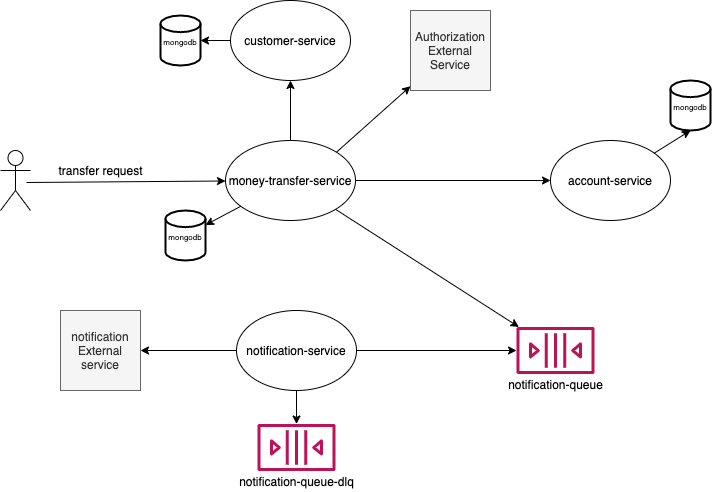

The diagram above was exported from draw.io. Its source (the exported page's mxGraphModel, read from the mxfile embedded in the PNG):
<mxGraphModel dx="1186" dy="-534" grid="1" gridSize="10" guides="1" tooltips="1" connect="1" arrows="1" fold="1" page="1" pageScale="1" pageWidth="850" pageHeight="1100" math="0" shadow="0">
  <root>
    <mxCell id="0" />
    <mxCell id="1" parent="0" />
    <mxCell id="xAGUyh1JHQsePJzfQscp-42" value="account-service" style="ellipse;whiteSpace=wrap;html=1;" parent="1" vertex="1">
      <mxGeometry x="600" y="1270" width="120" height="80" as="geometry" />
    </mxCell>
    <mxCell id="xAGUyh1JHQsePJzfQscp-43" value="money-transfer-service&lt;br&gt;" style="ellipse;whiteSpace=wrap;html=1;" parent="1" vertex="1">
      <mxGeometry x="275" y="1270" width="130" height="80" as="geometry" />
    </mxCell>
    <mxCell id="xAGUyh1JHQsePJzfQscp-52" value="" style="endArrow=classic;html=1;exitX=1;exitY=0;exitDx=0;exitDy=0;" parent="1" source="xAGUyh1JHQsePJzfQscp-43" target="UuImi5UZCOQ0nV7CAxE_-3" edge="1">
      <mxGeometry width="50" height="50" relative="1" as="geometry">
        <mxPoint x="680" y="1310" as="sourcePoint" />
        <mxPoint x="305" y="1100" as="targetPoint" />
      </mxGeometry>
    </mxCell>
    <mxCell id="xAGUyh1JHQsePJzfQscp-54" value="notification-service" style="ellipse;whiteSpace=wrap;html=1;" parent="1" vertex="1">
      <mxGeometry x="286" y="1440" width="120" height="80" as="geometry" />
    </mxCell>
    <mxCell id="xAGUyh1JHQsePJzfQscp-56" value="" style="endArrow=classic;html=1;" parent="1" source="xAGUyh1JHQsePJzfQscp-43" target="UuImi5UZCOQ0nV7CAxE_-20" edge="1">
      <mxGeometry width="50" height="50" relative="1" as="geometry">
        <mxPoint x="505" y="1130" as="sourcePoint" />
        <mxPoint x="660" y="1510" as="targetPoint" />
      </mxGeometry>
    </mxCell>
    <mxCell id="xAGUyh1JHQsePJzfQscp-59" value="" style="endArrow=classic;html=1;exitX=0;exitY=0.5;exitDx=0;exitDy=0;" parent="1" source="xAGUyh1JHQsePJzfQscp-54" target="UuImi5UZCOQ0nV7CAxE_-25" edge="1">
      <mxGeometry width="50" height="50" relative="1" as="geometry">
        <mxPoint x="400" y="1670" as="sourcePoint" />
        <mxPoint x="250" y="1550" as="targetPoint" />
      </mxGeometry>
    </mxCell>
    <mxCell id="xAGUyh1JHQsePJzfQscp-61" value="" style="endArrow=classic;html=1;exitX=0.5;exitY=1;exitDx=0;exitDy=0;" parent="1" source="xAGUyh1JHQsePJzfQscp-54" target="UuImi5UZCOQ0nV7CAxE_-23" edge="1">
      <mxGeometry width="50" height="50" relative="1" as="geometry">
        <mxPoint x="470" y="1680" as="sourcePoint" />
        <mxPoint x="448.48" y="1709.1999999999998" as="targetPoint" />
      </mxGeometry>
    </mxCell>
    <mxCell id="xAGUyh1JHQsePJzfQscp-64" value="" style="endArrow=classic;html=1;" parent="1" source="xAGUyh1JHQsePJzfQscp-43" target="xAGUyh1JHQsePJzfQscp-42" edge="1">
      <mxGeometry width="50" height="50" relative="1" as="geometry">
        <mxPoint x="360" y="1260" as="sourcePoint" />
        <mxPoint x="430" y="1280" as="targetPoint" />
      </mxGeometry>
    </mxCell>
    <mxCell id="UuImi5UZCOQ0nV7CAxE_-3" value="Authorization External Service" style="whiteSpace=wrap;html=1;aspect=fixed;fillColor=#f5f5f5;strokeColor=#666666;fontColor=#333333;" parent="1" vertex="1">
      <mxGeometry x="460" y="1140" width="80" height="80" as="geometry" />
    </mxCell>
    <mxCell id="UuImi5UZCOQ0nV7CAxE_-4" value="" style="endArrow=classic;html=1;exitX=0.5;exitY=0;exitDx=0;exitDy=0;" parent="1" source="xAGUyh1JHQsePJzfQscp-43" target="UuImi5UZCOQ0nV7CAxE_-5" edge="1">
      <mxGeometry width="50" height="50" relative="1" as="geometry">
        <mxPoint x="340" y="1220" as="sourcePoint" />
        <mxPoint x="470" y="1080" as="targetPoint" />
      </mxGeometry>
    </mxCell>
    <mxCell id="UuImi5UZCOQ0nV7CAxE_-5" value="customer-service" style="ellipse;whiteSpace=wrap;html=1;" parent="1" vertex="1">
      <mxGeometry x="280" y="1130" width="120" height="80" as="geometry" />
    </mxCell>
    <mxCell id="UuImi5UZCOQ0nV7CAxE_-10" value="&lt;font style=&quot;font-size: 8px&quot;&gt;mongodb&lt;/font&gt;" style="strokeWidth=2;html=1;shape=mxgraph.flowchart.database;whiteSpace=wrap;" parent="1" vertex="1">
      <mxGeometry x="215" y="1340" width="40" height="50" as="geometry" />
    </mxCell>
    <mxCell id="UuImi5UZCOQ0nV7CAxE_-11" value="" style="endArrow=classic;html=1;" parent="1" source="xAGUyh1JHQsePJzfQscp-43" target="UuImi5UZCOQ0nV7CAxE_-10" edge="1">
      <mxGeometry width="50" height="50" relative="1" as="geometry">
        <mxPoint x="250" y="1400" as="sourcePoint" />
        <mxPoint x="300" y="1350" as="targetPoint" />
      </mxGeometry>
    </mxCell>
    <mxCell id="UuImi5UZCOQ0nV7CAxE_-12" value="&lt;font style=&quot;font-size: 8px&quot;&gt;mongodb&lt;/font&gt;" style="strokeWidth=2;html=1;shape=mxgraph.flowchart.database;whiteSpace=wrap;" parent="1" vertex="1">
      <mxGeometry x="720" y="1210" width="40" height="50" as="geometry" />
    </mxCell>
    <mxCell id="UuImi5UZCOQ0nV7CAxE_-13" value="" style="endArrow=classic;html=1;entryX=0.5;entryY=1;entryDx=0;entryDy=0;entryPerimeter=0;" parent="1" source="xAGUyh1JHQsePJzfQscp-42" target="UuImi5UZCOQ0nV7CAxE_-12" edge="1">
      <mxGeometry width="50" height="50" relative="1" as="geometry">
        <mxPoint x="269.12247028749925" y="1338.3361212930151" as="sourcePoint" />
        <mxPoint x="230" y="1362.6190476190477" as="targetPoint" />
      </mxGeometry>
    </mxCell>
    <mxCell id="UuImi5UZCOQ0nV7CAxE_-20" value="" style="outlineConnect=0;fontColor=#232F3E;gradientColor=none;fillColor=#BC1356;strokeColor=none;dashed=0;verticalLabelPosition=bottom;verticalAlign=top;align=center;html=1;fontSize=12;fontStyle=0;aspect=fixed;pointerEvents=1;shape=mxgraph.aws4.queue;" parent="1" vertex="1">
      <mxGeometry x="566" y="1456.5" width="78" height="47" as="geometry" />
    </mxCell>
    <mxCell id="UuImi5UZCOQ0nV7CAxE_-21" value="" style="endArrow=classic;html=1;" parent="1" source="xAGUyh1JHQsePJzfQscp-54" target="UuImi5UZCOQ0nV7CAxE_-20" edge="1">
      <mxGeometry width="50" height="50" relative="1" as="geometry">
        <mxPoint x="500" y="1630" as="sourcePoint" />
        <mxPoint x="550" y="1580" as="targetPoint" />
      </mxGeometry>
    </mxCell>
    <mxCell id="UuImi5UZCOQ0nV7CAxE_-22" value="notification-queue" style="text;html=1;align=center;verticalAlign=middle;resizable=0;points=[];autosize=1;" parent="1" vertex="1">
      <mxGeometry x="550" y="1503.5" width="110" height="20" as="geometry" />
    </mxCell>
    <mxCell id="UuImi5UZCOQ0nV7CAxE_-23" value="" style="outlineConnect=0;fontColor=#232F3E;gradientColor=none;fillColor=#BC1356;strokeColor=none;dashed=0;verticalLabelPosition=bottom;verticalAlign=top;align=center;html=1;fontSize=12;fontStyle=0;aspect=fixed;pointerEvents=1;shape=mxgraph.aws4.queue;" parent="1" vertex="1">
      <mxGeometry x="307" y="1553.5" width="78" height="47" as="geometry" />
    </mxCell>
    <mxCell id="UuImi5UZCOQ0nV7CAxE_-24" value="notification-queue-dlq" style="text;html=1;align=center;verticalAlign=middle;resizable=0;points=[];autosize=1;" parent="1" vertex="1">
      <mxGeometry x="281" y="1600.5" width="130" height="20" as="geometry" />
    </mxCell>
    <mxCell id="UuImi5UZCOQ0nV7CAxE_-25" value="notification External service" style="whiteSpace=wrap;html=1;aspect=fixed;fillColor=#f5f5f5;strokeColor=#666666;fontColor=#333333;" parent="1" vertex="1">
      <mxGeometry x="110" y="1440" width="80" height="80" as="geometry" />
    </mxCell>
    <mxCell id="UuImi5UZCOQ0nV7CAxE_-31" value="transfer request" style="text;html=1;align=center;verticalAlign=middle;resizable=0;points=[];autosize=1;" parent="1" vertex="1">
      <mxGeometry x="100" y="1290" width="100" height="20" as="geometry" />
    </mxCell>
    <mxCell id="UuImi5UZCOQ0nV7CAxE_-37" value="" style="endArrow=classic;html=1;" parent="1" target="xAGUyh1JHQsePJzfQscp-43" edge="1">
      <mxGeometry width="50" height="50" relative="1" as="geometry">
        <mxPoint x="76" y="1312" as="sourcePoint" />
        <mxPoint x="160" y="1300" as="targetPoint" />
      </mxGeometry>
    </mxCell>
    <mxCell id="UuImi5UZCOQ0nV7CAxE_-38" value="" style="shape=umlActor;verticalLabelPosition=bottom;verticalAlign=top;html=1;outlineConnect=0;" parent="1" vertex="1">
      <mxGeometry x="50" y="1280" width="30" height="60" as="geometry" />
    </mxCell>
    <mxCell id="k3CzU1GfyBfXFDmsaIm4-2" value="&lt;font style=&quot;font-size: 8px&quot;&gt;mongodb&lt;/font&gt;" style="strokeWidth=2;html=1;shape=mxgraph.flowchart.database;whiteSpace=wrap;" vertex="1" parent="1">
      <mxGeometry x="210" y="1145" width="40" height="50" as="geometry" />
    </mxCell>
    <mxCell id="k3CzU1GfyBfXFDmsaIm4-3" value="" style="endArrow=classic;html=1;exitX=0;exitY=0.5;exitDx=0;exitDy=0;" edge="1" parent="1" source="UuImi5UZCOQ0nV7CAxE_-5" target="k3CzU1GfyBfXFDmsaIm4-2">
      <mxGeometry width="50" height="50" relative="1" as="geometry">
        <mxPoint x="260" y="1230" as="sourcePoint" />
        <mxPoint x="310" y="1180" as="targetPoint" />
      </mxGeometry>
    </mxCell>
  </root>
</mxGraphModel>